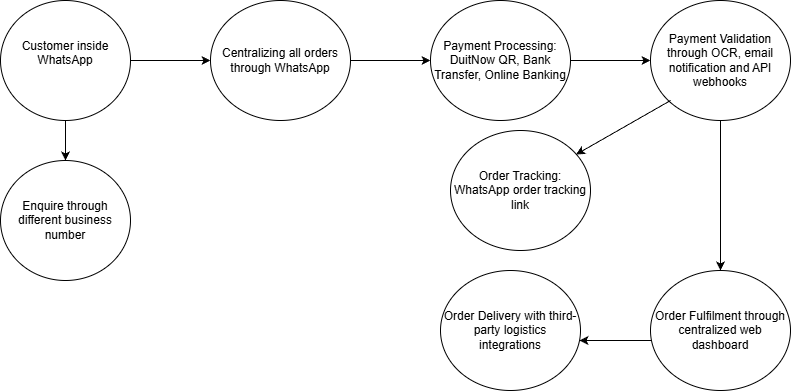

The diagram above was exported from draw.io. Its source (the exported page's mxGraphModel, read from the mxfile embedded in the PNG):
<mxGraphModel dx="1042" dy="527" grid="1" gridSize="10" guides="1" tooltips="1" connect="1" arrows="1" fold="1" page="1" pageScale="1" pageWidth="850" pageHeight="1100" math="0" shadow="0">
  <root>
    <mxCell id="0" />
    <mxCell id="1" parent="0" />
    <mxCell id="wu3U0avSwgEyBDJbZ6X0-3" edge="1" parent="1" source="wu3U0avSwgEyBDJbZ6X0-1" style="edgeStyle=orthogonalEdgeStyle;rounded=0;orthogonalLoop=1;jettySize=auto;html=1;" target="wu3U0avSwgEyBDJbZ6X0-2" value="">
      <mxGeometry relative="1" as="geometry" />
    </mxCell>
    <mxCell id="wu3U0avSwgEyBDJbZ6X0-5" edge="1" parent="1" source="wu3U0avSwgEyBDJbZ6X0-1" style="edgeStyle=orthogonalEdgeStyle;rounded=0;orthogonalLoop=1;jettySize=auto;html=1;" target="wu3U0avSwgEyBDJbZ6X0-4" value="">
      <mxGeometry relative="1" as="geometry" />
    </mxCell>
    <mxCell id="wu3U0avSwgEyBDJbZ6X0-1" parent="1" style="ellipse;whiteSpace=wrap;html=1;" value="Customer inside WhatsApp&lt;div&gt;&lt;br&gt;&lt;/div&gt;" vertex="1">
      <mxGeometry height="120" width="130" x="50" y="40" as="geometry" />
    </mxCell>
    <mxCell id="wu3U0avSwgEyBDJbZ6X0-7" edge="1" parent="1" source="wu3U0avSwgEyBDJbZ6X0-2" style="edgeStyle=orthogonalEdgeStyle;rounded=0;orthogonalLoop=1;jettySize=auto;html=1;" target="wu3U0avSwgEyBDJbZ6X0-6" value="">
      <mxGeometry relative="1" as="geometry" />
    </mxCell>
    <mxCell id="wu3U0avSwgEyBDJbZ6X0-2" parent="1" style="ellipse;whiteSpace=wrap;html=1;" value="Centralizing all orders through WhatsApp" vertex="1">
      <mxGeometry height="120" width="140" x="260" y="40" as="geometry" />
    </mxCell>
    <mxCell id="wu3U0avSwgEyBDJbZ6X0-4" parent="1" style="ellipse;whiteSpace=wrap;html=1;" value="&lt;div&gt;Enquire through different business number&lt;/div&gt;" vertex="1">
      <mxGeometry height="120" width="130" x="50" y="200" as="geometry" />
    </mxCell>
    <mxCell id="wu3U0avSwgEyBDJbZ6X0-9" edge="1" parent="1" source="wu3U0avSwgEyBDJbZ6X0-6" style="edgeStyle=orthogonalEdgeStyle;rounded=0;orthogonalLoop=1;jettySize=auto;html=1;" target="wu3U0avSwgEyBDJbZ6X0-8" value="">
      <mxGeometry relative="1" as="geometry" />
    </mxCell>
    <mxCell id="wu3U0avSwgEyBDJbZ6X0-6" parent="1" style="ellipse;whiteSpace=wrap;html=1;" value="Payment Processing:&lt;div&gt;DuitNow QR, Bank Transfer, Online Banking&lt;/div&gt;" vertex="1">
      <mxGeometry height="120" width="140" x="480" y="40" as="geometry" />
    </mxCell>
    <mxCell id="wu3U0avSwgEyBDJbZ6X0-11" edge="1" parent="1" source="wu3U0avSwgEyBDJbZ6X0-8" style="edgeStyle=orthogonalEdgeStyle;rounded=0;orthogonalLoop=1;jettySize=auto;html=1;" target="wu3U0avSwgEyBDJbZ6X0-10" value="">
      <mxGeometry relative="1" as="geometry" />
    </mxCell>
    <mxCell id="wu3U0avSwgEyBDJbZ6X0-8" parent="1" style="ellipse;whiteSpace=wrap;html=1;" value="Payment Validation through OCR, email notification and API webhooks" vertex="1">
      <mxGeometry height="120" width="140" x="700" y="40" as="geometry" />
    </mxCell>
    <mxCell id="wu3U0avSwgEyBDJbZ6X0-15" edge="1" parent="1" source="wu3U0avSwgEyBDJbZ6X0-10" style="edgeStyle=orthogonalEdgeStyle;rounded=0;orthogonalLoop=1;jettySize=auto;html=1;" target="wu3U0avSwgEyBDJbZ6X0-14" value="">
      <mxGeometry relative="1" as="geometry">
        <Array as="points">
          <mxPoint x="660" y="380" />
          <mxPoint x="660" y="380" />
        </Array>
      </mxGeometry>
    </mxCell>
    <mxCell id="wu3U0avSwgEyBDJbZ6X0-10" parent="1" style="ellipse;whiteSpace=wrap;html=1;" value="Order Fulfilment through centralized web dashboard" vertex="1">
      <mxGeometry height="120" width="140" x="700" y="310" as="geometry" />
    </mxCell>
    <mxCell id="wu3U0avSwgEyBDJbZ6X0-14" parent="1" style="ellipse;whiteSpace=wrap;html=1;" value="Order Delivery with third-party logistics integrations" vertex="1">
      <mxGeometry height="120" width="140" x="490" y="310" as="geometry" />
    </mxCell>
    <mxCell id="wu3U0avSwgEyBDJbZ6X0-16" edge="1" parent="1" style="endArrow=classic;html=1;rounded=0;" value="">
      <mxGeometry height="50" relative="1" width="50" as="geometry">
        <mxPoint x="720" y="140" as="sourcePoint" />
        <mxPoint x="625.5553961419143" y="193.9683450617631" as="targetPoint" />
      </mxGeometry>
    </mxCell>
    <mxCell id="wu3U0avSwgEyBDJbZ6X0-18" parent="1" style="ellipse;whiteSpace=wrap;html=1;" value="Order Tracking:&lt;div&gt;WhatsApp order tracking link&lt;/div&gt;" vertex="1">
      <mxGeometry height="120" width="140" x="500" y="170" as="geometry" />
    </mxCell>
  </root>
</mxGraphModel>